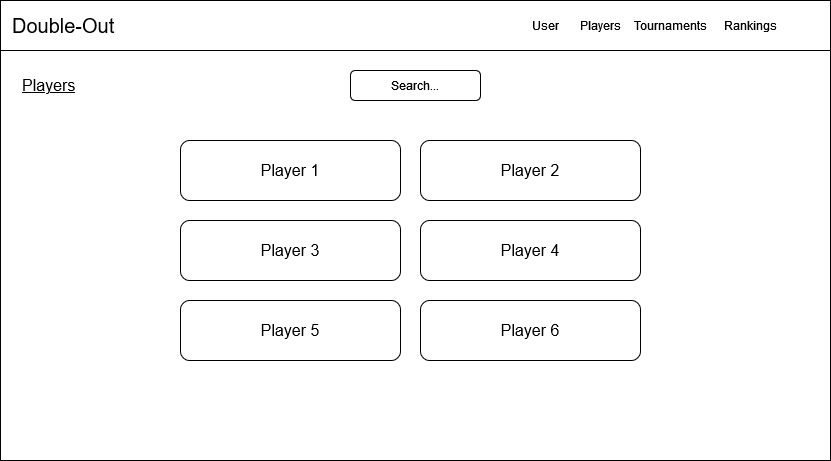

The diagram above was exported from draw.io. Its source (the exported page's mxGraphModel, read from the mxfile embedded in the PNG):
<mxGraphModel dx="1434" dy="746" grid="1" gridSize="10" guides="1" tooltips="1" connect="1" arrows="1" fold="1" page="1" pageScale="1" pageWidth="827" pageHeight="1169" math="0" shadow="0">
  <root>
    <mxCell id="0" />
    <mxCell id="1" parent="0" />
    <mxCell id="iVQtgZpi4ZerQL-JSBPL-2" value="" style="rounded=0;whiteSpace=wrap;html=1;" parent="1" vertex="1">
      <mxGeometry x="60" y="50" width="830" height="460" as="geometry" />
    </mxCell>
    <mxCell id="iVQtgZpi4ZerQL-JSBPL-3" value="" style="rounded=0;whiteSpace=wrap;html=1;" parent="1" vertex="1">
      <mxGeometry x="60" y="50" width="830" height="50" as="geometry" />
    </mxCell>
    <mxCell id="iVQtgZpi4ZerQL-JSBPL-4" value="Players" style="rounded=0;whiteSpace=wrap;html=1;strokeColor=none;" parent="1" vertex="1">
      <mxGeometry x="620" y="60" width="80" height="30" as="geometry" />
    </mxCell>
    <mxCell id="iVQtgZpi4ZerQL-JSBPL-5" value="Tournaments" style="rounded=0;whiteSpace=wrap;html=1;strokeColor=none;" parent="1" vertex="1">
      <mxGeometry x="690" y="60" width="80" height="30" as="geometry" />
    </mxCell>
    <mxCell id="iVQtgZpi4ZerQL-JSBPL-6" value="User" style="rounded=0;whiteSpace=wrap;html=1;strokeColor=none;" parent="1" vertex="1">
      <mxGeometry x="590" y="60" width="30" height="30" as="geometry" />
    </mxCell>
    <mxCell id="iVQtgZpi4ZerQL-JSBPL-7" value="Rankings" style="rounded=0;whiteSpace=wrap;html=1;strokeColor=none;" parent="1" vertex="1">
      <mxGeometry x="770" y="60" width="80" height="30" as="geometry" />
    </mxCell>
    <mxCell id="iVQtgZpi4ZerQL-JSBPL-8" value="&lt;div style=&quot;font-size: 16px;&quot; align=&quot;left&quot;&gt;&lt;font style=&quot;font-size: 20px;&quot;&gt;Double-Out&lt;/font&gt;&lt;/div&gt;" style="text;html=1;strokeColor=none;fillColor=none;align=left;verticalAlign=middle;whiteSpace=wrap;rounded=0;" parent="1" vertex="1">
      <mxGeometry x="70" y="60" width="220" height="30" as="geometry" />
    </mxCell>
    <mxCell id="sw4am-WEqYycMzfgGodI-1" value="Search..." style="rounded=1;whiteSpace=wrap;html=1;" parent="1" vertex="1">
      <mxGeometry x="410" y="120" width="130" height="30" as="geometry" />
    </mxCell>
    <mxCell id="sw4am-WEqYycMzfgGodI-2" value="&lt;div style=&quot;font-size: 13px;&quot; align=&quot;left&quot;&gt;&lt;u&gt;&lt;font style=&quot;font-size: 16px;&quot;&gt;Players&lt;br&gt;&lt;/font&gt;&lt;/u&gt;&lt;/div&gt;" style="text;html=1;align=left;verticalAlign=middle;whiteSpace=wrap;rounded=0;" parent="1" vertex="1">
      <mxGeometry x="80" y="120" width="170" height="30" as="geometry" />
    </mxCell>
    <mxCell id="RELwp-jgrpCEHETuy8kX-9" value="Player 1" style="rounded=1;whiteSpace=wrap;html=1;fontSize=16;" vertex="1" parent="1">
      <mxGeometry x="240" y="190" width="220" height="60" as="geometry" />
    </mxCell>
    <mxCell id="RELwp-jgrpCEHETuy8kX-14" value="Player 2" style="rounded=1;whiteSpace=wrap;html=1;fontSize=16;" vertex="1" parent="1">
      <mxGeometry x="480" y="190" width="220" height="60" as="geometry" />
    </mxCell>
    <mxCell id="RELwp-jgrpCEHETuy8kX-15" value="Player 6" style="rounded=1;whiteSpace=wrap;html=1;fontSize=16;" vertex="1" parent="1">
      <mxGeometry x="480" y="350" width="220" height="60" as="geometry" />
    </mxCell>
    <mxCell id="RELwp-jgrpCEHETuy8kX-16" value="Player 4" style="rounded=1;whiteSpace=wrap;html=1;fontSize=16;" vertex="1" parent="1">
      <mxGeometry x="480" y="270" width="220" height="60" as="geometry" />
    </mxCell>
    <mxCell id="RELwp-jgrpCEHETuy8kX-17" value="Player 5" style="rounded=1;whiteSpace=wrap;html=1;fontSize=16;" vertex="1" parent="1">
      <mxGeometry x="240" y="350" width="220" height="60" as="geometry" />
    </mxCell>
    <mxCell id="RELwp-jgrpCEHETuy8kX-18" value="Player 3" style="rounded=1;whiteSpace=wrap;html=1;fontSize=16;" vertex="1" parent="1">
      <mxGeometry x="240" y="270" width="220" height="60" as="geometry" />
    </mxCell>
  </root>
</mxGraphModel>